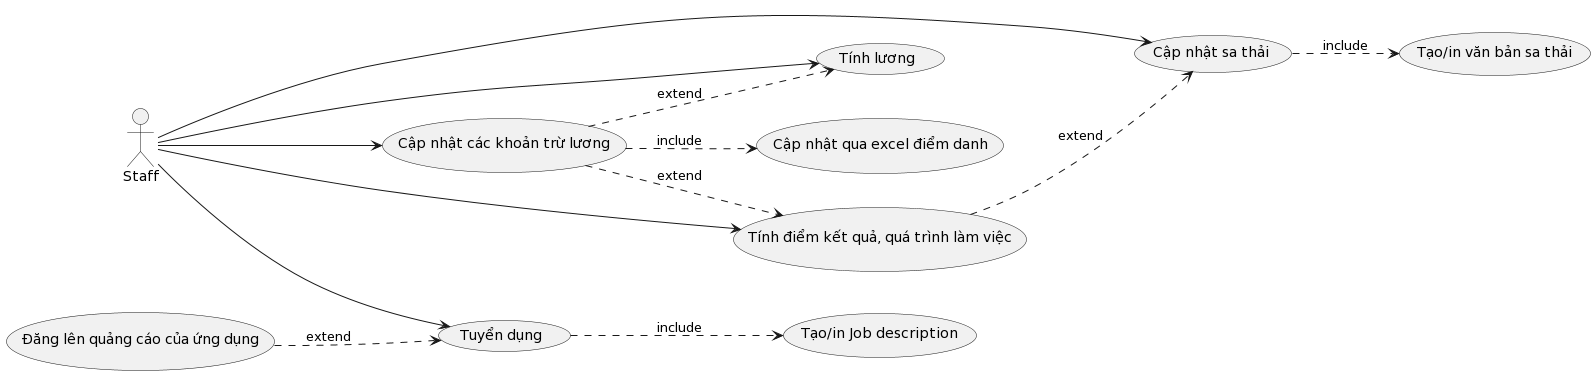

The diagram above was rendered by PlantUML. Its source (embedded in the PNG):
@startuml
left to right direction

actor Staff as sta
usecase "Tuyển dụng" as uc1
usecase "Tính lương" as uc2
usecase "Cập nhật các khoản trừ lương" as uc3
usecase "Tính điểm kết quả, quá trình làm việc" as uc4
usecase "Cập nhật sa thải" as uc5
usecase "Tạo/in Job description" as uc6
usecase "Đăng lên quảng cáo của ứng dụng" as uc7
usecase "Cập nhật qua excel điểm danh" as uc8
usecase "Tạo/in văn bản sa thải" as uc9

sta --> uc1
uc1 ..> uc6: include
uc7 ..> uc1: extend
sta --> uc2
sta --> uc3
uc3 ..> uc2 : extend
uc3 ..> uc4 : extend
uc3 ..> uc8 : include
uc4 ..> uc5 : extend
sta --> uc4
sta --> uc5
uc5 ..> uc9 : include
@enduml